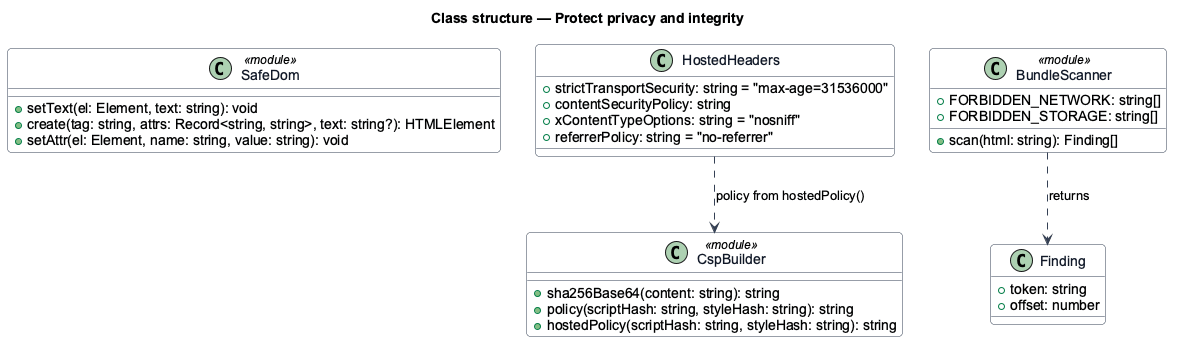

The diagram above was rendered by PlantUML. Its source (embedded in the PNG):
@startuml
' --- shared skin header ---
skinparam backgroundColor #FFFFFF
skinparam shadowing false
skinparam roundcorner 8
skinparam defaultFontName Arial
skinparam ArrowColor #344054
skinparam class {
  BorderColor #344054
  FontColor #101828
  BackgroundColor #F9FAFB
}
' --------------------------
title Class structure — Protect privacy and integrity

class SafeDom <<module>> {
  +setText(el: Element, text: string): void
  +create(tag: string, attrs: Record<string, string>, text: string?): HTMLElement
  +setAttr(el: Element, name: string, value: string): void
}

class CspBuilder <<module>> {
  +sha256Base64(content: string): string
  +policy(scriptHash: string, styleHash: string): string
  +hostedPolicy(scriptHash: string, styleHash: string): string
}

class BundleScanner <<module>> {
  +FORBIDDEN_NETWORK: string[]
  +FORBIDDEN_STORAGE: string[]
  +scan(html: string): Finding[]
}

class Finding {
  +token: string
  +offset: number
}

class HostedHeaders {
  +strictTransportSecurity: string = "max-age=31536000"
  +contentSecurityPolicy: string
  +xContentTypeOptions: string = "nosniff"
  +referrerPolicy: string = "no-referrer"
}

BundleScanner ..> Finding : returns
HostedHeaders ..> CspBuilder : policy from hostedPolicy()
@enduml